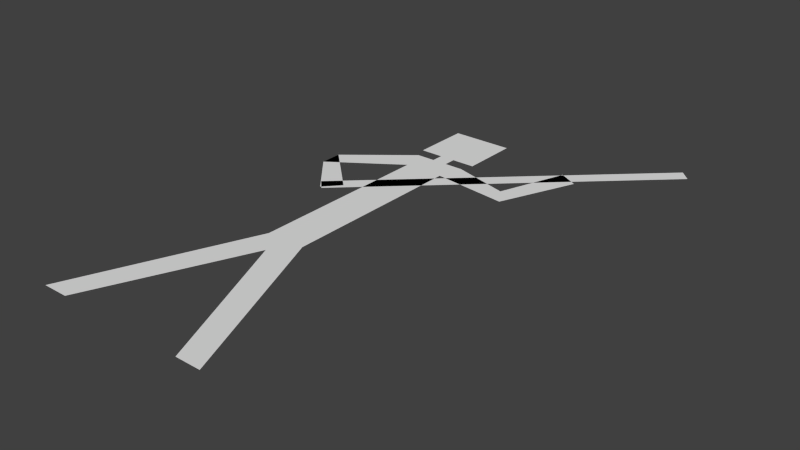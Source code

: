 # Source: stickman.blend  (saved by Blender 2.75.0; exported with 4.5.12 LTS)
import bpy
from mathutils import Matrix  # noqa: F401  (used for matrix-valued properties, if any)

bpy.ops.wm.read_factory_settings(use_empty=True)
scene = bpy.context.scene
scene.name = 'Scene'

# ---- collections
col_collection_1 = bpy.data.collections.new('Collection 1'); scene.collection.children.link(col_collection_1)

# ---- world
world_world = bpy.data.worlds.new('World'); scene.world = world_world
world_world.color = (0.05088, 0.05088, 0.05088)
world_world.use_sun_shadow = False
world_world.sun_shadow_jitter_overblur = 0.0
world_world.cycles.sampling_method = 'MANUAL'
world_world.cycles.sample_map_resolution = 256

# ---- meshes
me_plane = bpy.data.meshes.new('Plane')
me_plane.from_pydata([(-0.2048, 2.98e-08, -0.159), (-0.04481, 0.3924, -0.159), (-0.147, 2.98e-08, -0.159), (-0.04481, 0.812, -0.159), (-0.05902, 0.8689, -0.159), (-0.1977, 0.7072, -0.159), (-0.1979, 0.7564, -0.159), (-0.1141, 0.6085, -0.159), (-0.08113, 0.6449, -0.159), (-0.06891, 0.8963, -0.159), (-0.06891, 1.027, -0.159), (-0.01715, 0.8689, -0.159), (-0.01715, 0.8963, -0.159), (0.2048, 2.98e-08, -0.159), (0.04481, 0.3924, -0.159), (0.147, 2.98e-08, -0.159), (0.0, 0.3405, -0.159), (0.04481, 0.812, -0.159), (0.05902, 0.8689, -0.159), (0.2159, 0.7897, -0.159), (0.1895, 0.8311, -0.159), (0.2873, 0.9603, -0.159), (0.2444, 0.9842, -0.159), (0.06891, 0.8963, -0.159), (0.06891, 1.027, -0.159), (0.01715, 0.8689, -0.159), (0.01715, 0.8963, -0.159), (-0.1079, 0.6056, -0.159), (-0.131, 0.6297, -0.159), (0.4596, 1.136, -0.159), (0.4366, 1.16, -0.159)], [], [(4, 6, 5, 3), (6, 5, 7, 8), (18, 17, 19, 20), (10, 9, 12, 26, 23, 24), (20, 19, 21, 22), (0, 2, 16, 15, 13, 14, 17, 18, 25, 26, 12, 11, 4, 3, 1), (27, 29, 30, 28)])
me_plane.use_remesh_preserve_volume = False
me_plane.use_remesh_preserve_attributes = False
me_plane.use_mirror_vertex_groups = False
me_plane.update()

# ---- objects
ob_stickman = bpy.data.objects.new('stickman', me_plane)

# ---- transforms, parenting, visibility, modifiers, constraints
ob_stickman.location = (-0.01516, 0.0, 0.0)
ob_stickman.lineart.crease_threshold = 0.0

# ---- collection membership
col_collection_1.objects.link(ob_stickman)

# ---- scene / render settings (as saved in the file)
scene.frame_start = 1; scene.frame_end = 250; scene.frame_set(1)
scene.render.engine = 'BLENDER_EEVEE_NEXT'
scene.render.resolution_percentage = 50
scene.render.dither_intensity = 0.0
scene.cycles.use_denoising = False
scene.cycles.samples = 10
scene.cycles.sampling_pattern = 'TABULATED_SOBOL'
scene.cycles.light_sampling_threshold = 0.0
scene.cycles.use_adaptive_sampling = False
scene.cycles.use_light_tree = False
scene.cycles.blur_glossy = 0.0
scene.cycles.pixel_filter_type = 'GAUSSIAN'
scene.cycles.sample_clamp_indirect = 0.0
scene.view_settings.view_transform = 'Standard'
bpy.context.view_layer.update()

# ---- added for rendering (the .blend has no active camera and no usable light): camera, sun
cam_auto = bpy.data.cameras.new('AutoCamera')
cam_auto.lens = 50.0
cam_auto.sensor_width = 36.0
cam_auto.clip_end = 1000.0
ob_auto_camera = bpy.data.objects.new('AutoCamera', cam_auto)
scene.collection.objects.link(ob_auto_camera)
ob_auto_camera.location = (1.34929, -0.904319, 0.830585)
ob_auto_camera.rotation_euler = (1.09748, -7.21219e-08, 0.694738)
scene.camera = ob_auto_camera
light_auto_sun = bpy.data.lights.new('AutoSun', 'SUN')
light_auto_sun.energy = 3.0
light_auto_sun.angle = 0.0523599
ob_auto_sun = bpy.data.objects.new('AutoSun', light_auto_sun)
scene.collection.objects.link(ob_auto_sun)
ob_auto_sun.rotation_euler = (0.872665, 0.174533, 0.523599)
bpy.context.view_layer.update()
